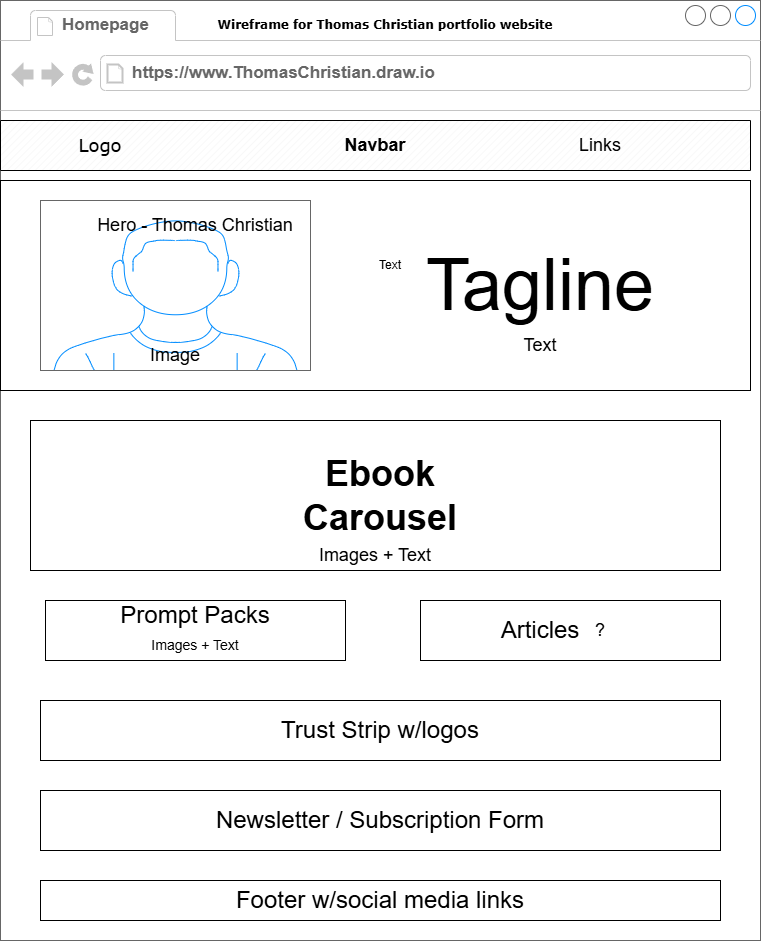

The diagram above was exported from draw.io. Its source (the exported page's mxGraphModel, read from the mxfile embedded in the PNG):
<mxGraphModel dx="1025" dy="464" grid="1" gridSize="10" guides="1" tooltips="1" connect="1" arrows="1" fold="1" page="1" pageScale="1" pageWidth="850" pageHeight="1100" math="0" shadow="0">
  <root>
    <mxCell id="0" />
    <mxCell id="1" parent="0" />
    <mxCell id="LKcnx6LbzwfuJwEgZ4cy-1" value="" style="strokeWidth=1;shadow=0;dashed=0;align=center;html=1;shape=mxgraph.mockup.containers.browserWindow;rSize=0;strokeColor=#666666;strokeColor2=#008cff;strokeColor3=#c4c4c4;mainText=,;recursiveResize=0;" parent="1" vertex="1">
      <mxGeometry x="40" y="20" width="760" height="940" as="geometry" />
    </mxCell>
    <mxCell id="LKcnx6LbzwfuJwEgZ4cy-2" value="&lt;b&gt;Homepage&lt;/b&gt;" style="strokeWidth=1;shadow=0;dashed=0;align=center;html=1;shape=mxgraph.mockup.containers.anchor;fontSize=17;fontColor=#666666;align=left;whiteSpace=wrap;" parent="LKcnx6LbzwfuJwEgZ4cy-1" vertex="1">
      <mxGeometry x="60" y="12" width="110" height="26" as="geometry" />
    </mxCell>
    <mxCell id="LKcnx6LbzwfuJwEgZ4cy-3" value="&lt;b&gt;https://www.ThomasChristian.draw.io&lt;/b&gt;" style="strokeWidth=1;shadow=0;dashed=0;align=center;html=1;shape=mxgraph.mockup.containers.anchor;rSize=0;fontSize=17;fontColor=#666666;align=left;" parent="LKcnx6LbzwfuJwEgZ4cy-1" vertex="1">
      <mxGeometry x="130" y="60" width="250" height="26" as="geometry" />
    </mxCell>
    <mxCell id="LKcnx6LbzwfuJwEgZ4cy-7" value="" style="verticalLabelPosition=bottom;verticalAlign=top;html=1;shape=mxgraph.basic.patternFillRect;fillStyle=diag;step=5;fillStrokeWidth=0.2;fillStrokeColor=#dddddd;" parent="LKcnx6LbzwfuJwEgZ4cy-1" vertex="1">
      <mxGeometry y="120" width="750" height="50" as="geometry" />
    </mxCell>
    <mxCell id="LKcnx6LbzwfuJwEgZ4cy-8" value="&lt;font style=&quot;font-size: 18px;&quot;&gt;&lt;b&gt;Navbar&lt;/b&gt;&lt;/font&gt;" style="text;html=1;whiteSpace=wrap;strokeColor=none;fillColor=none;align=center;verticalAlign=middle;rounded=0;" parent="LKcnx6LbzwfuJwEgZ4cy-1" vertex="1">
      <mxGeometry y="130" width="750" height="30" as="geometry" />
    </mxCell>
    <mxCell id="LKcnx6LbzwfuJwEgZ4cy-9" value="" style="rounded=0;whiteSpace=wrap;html=1;" parent="LKcnx6LbzwfuJwEgZ4cy-1" vertex="1">
      <mxGeometry y="180" width="750" height="210" as="geometry" />
    </mxCell>
    <mxCell id="LKcnx6LbzwfuJwEgZ4cy-10" value="" style="verticalLabelPosition=bottom;shadow=0;dashed=0;align=center;html=1;verticalAlign=top;strokeWidth=1;shape=mxgraph.mockup.containers.userMale;strokeColor=#666666;strokeColor2=#008cff;" parent="LKcnx6LbzwfuJwEgZ4cy-1" vertex="1">
      <mxGeometry x="40" y="200" width="270" height="170" as="geometry" />
    </mxCell>
    <mxCell id="LKcnx6LbzwfuJwEgZ4cy-11" value="&lt;font style=&quot;font-size: 18px;&quot;&gt;Hero - Thomas Christian&lt;/font&gt;" style="text;html=1;whiteSpace=wrap;strokeColor=none;fillColor=none;align=center;verticalAlign=middle;rounded=0;" parent="LKcnx6LbzwfuJwEgZ4cy-1" vertex="1">
      <mxGeometry x="70" y="210" width="250" height="30" as="geometry" />
    </mxCell>
    <mxCell id="LKcnx6LbzwfuJwEgZ4cy-12" value="&lt;span style=&quot;font-size: 72px;&quot;&gt;Tagline&lt;/span&gt;" style="text;html=1;whiteSpace=wrap;strokeColor=none;fillColor=none;align=center;verticalAlign=middle;rounded=0;" parent="LKcnx6LbzwfuJwEgZ4cy-1" vertex="1">
      <mxGeometry x="405" y="200" width="270" height="170" as="geometry" />
    </mxCell>
    <mxCell id="LKcnx6LbzwfuJwEgZ4cy-22" value="" style="rounded=0;whiteSpace=wrap;html=1;" parent="LKcnx6LbzwfuJwEgZ4cy-1" vertex="1">
      <mxGeometry x="30" y="420" width="690" height="150" as="geometry" />
    </mxCell>
    <mxCell id="LKcnx6LbzwfuJwEgZ4cy-23" value="&lt;b&gt;&lt;font style=&quot;font-size: 36px;&quot;&gt;Ebook Carousel&lt;/font&gt;&lt;/b&gt;" style="text;html=1;whiteSpace=wrap;strokeColor=none;fillColor=none;align=center;verticalAlign=middle;rounded=0;" parent="LKcnx6LbzwfuJwEgZ4cy-1" vertex="1">
      <mxGeometry x="350" y="480" width="60" height="30" as="geometry" />
    </mxCell>
    <mxCell id="LKcnx6LbzwfuJwEgZ4cy-24" style="edgeStyle=orthogonalEdgeStyle;rounded=0;orthogonalLoop=1;jettySize=auto;html=1;exitX=0.5;exitY=1;exitDx=0;exitDy=0;" parent="LKcnx6LbzwfuJwEgZ4cy-1" source="LKcnx6LbzwfuJwEgZ4cy-12" target="LKcnx6LbzwfuJwEgZ4cy-12" edge="1">
      <mxGeometry relative="1" as="geometry" />
    </mxCell>
    <mxCell id="LKcnx6LbzwfuJwEgZ4cy-25" value="" style="rounded=0;whiteSpace=wrap;html=1;" parent="LKcnx6LbzwfuJwEgZ4cy-1" vertex="1">
      <mxGeometry x="45" y="600" width="300" height="60" as="geometry" />
    </mxCell>
    <mxCell id="LKcnx6LbzwfuJwEgZ4cy-40" value="" style="rounded=0;whiteSpace=wrap;html=1;" parent="LKcnx6LbzwfuJwEgZ4cy-1" vertex="1">
      <mxGeometry x="420" y="600" width="300" height="60" as="geometry" />
    </mxCell>
    <mxCell id="LKcnx6LbzwfuJwEgZ4cy-41" value="&lt;font style=&quot;font-size: 24px;&quot;&gt;Prompt Packs&lt;/font&gt;" style="text;html=1;whiteSpace=wrap;strokeColor=none;fillColor=none;align=center;verticalAlign=middle;rounded=0;" parent="LKcnx6LbzwfuJwEgZ4cy-1" vertex="1">
      <mxGeometry x="60" y="600" width="270" height="30" as="geometry" />
    </mxCell>
    <mxCell id="LKcnx6LbzwfuJwEgZ4cy-42" value="&lt;font style=&quot;font-size: 24px;&quot;&gt;Articles&lt;/font&gt;" style="text;html=1;whiteSpace=wrap;strokeColor=none;fillColor=none;align=center;verticalAlign=middle;rounded=0;" parent="LKcnx6LbzwfuJwEgZ4cy-1" vertex="1">
      <mxGeometry x="510" y="615" width="60" height="30" as="geometry" />
    </mxCell>
    <mxCell id="LKcnx6LbzwfuJwEgZ4cy-43" value="" style="rounded=0;whiteSpace=wrap;html=1;" parent="LKcnx6LbzwfuJwEgZ4cy-1" vertex="1">
      <mxGeometry x="40" y="700" width="680" height="60" as="geometry" />
    </mxCell>
    <mxCell id="LKcnx6LbzwfuJwEgZ4cy-44" value="&lt;font style=&quot;font-size: 24px;&quot;&gt;Trust Strip w/logos&lt;/font&gt;" style="text;html=1;whiteSpace=wrap;strokeColor=none;fillColor=none;align=center;verticalAlign=middle;rounded=0;" parent="LKcnx6LbzwfuJwEgZ4cy-1" vertex="1">
      <mxGeometry x="40" y="715" width="680" height="30" as="geometry" />
    </mxCell>
    <mxCell id="LKcnx6LbzwfuJwEgZ4cy-46" value="" style="rounded=0;whiteSpace=wrap;html=1;" parent="LKcnx6LbzwfuJwEgZ4cy-1" vertex="1">
      <mxGeometry x="40" y="790" width="680" height="60" as="geometry" />
    </mxCell>
    <mxCell id="LKcnx6LbzwfuJwEgZ4cy-47" value="&lt;font style=&quot;font-size: 24px;&quot;&gt;Footer w/social media links&lt;/font&gt;" style="rounded=0;whiteSpace=wrap;html=1;" parent="LKcnx6LbzwfuJwEgZ4cy-1" vertex="1">
      <mxGeometry x="40" y="880" width="680" height="40" as="geometry" />
    </mxCell>
    <mxCell id="LKcnx6LbzwfuJwEgZ4cy-48" value="&lt;span style=&quot;font-size: 24px;&quot;&gt;Newsletter / Subscription Form&lt;/span&gt;" style="text;html=1;whiteSpace=wrap;strokeColor=none;fillColor=none;align=center;verticalAlign=middle;rounded=0;" parent="LKcnx6LbzwfuJwEgZ4cy-1" vertex="1">
      <mxGeometry x="40" y="805" width="680" height="30" as="geometry" />
    </mxCell>
    <mxCell id="vJfoO640r24xAmruPrb1-1" value="&lt;font style=&quot;font-size: 18px;&quot;&gt;Image&lt;/font&gt;" style="text;html=1;whiteSpace=wrap;strokeColor=none;fillColor=none;align=center;verticalAlign=middle;rounded=0;" parent="LKcnx6LbzwfuJwEgZ4cy-1" vertex="1">
      <mxGeometry x="145" y="340" width="60" height="30" as="geometry" />
    </mxCell>
    <mxCell id="vJfoO640r24xAmruPrb1-2" value="&lt;font style=&quot;font-size: 18px;&quot;&gt;Text&lt;/font&gt;" style="text;html=1;whiteSpace=wrap;strokeColor=none;fillColor=none;align=center;verticalAlign=middle;rounded=0;" parent="LKcnx6LbzwfuJwEgZ4cy-1" vertex="1">
      <mxGeometry x="510" y="330" width="60" height="30" as="geometry" />
    </mxCell>
    <mxCell id="vJfoO640r24xAmruPrb1-4" value="&lt;font face=&quot;Verdana&quot; style=&quot;font-size: 18px;&quot;&gt;Logo&lt;/font&gt;" style="text;html=1;whiteSpace=wrap;strokeColor=none;fillColor=none;align=center;verticalAlign=middle;rounded=0;" parent="LKcnx6LbzwfuJwEgZ4cy-1" vertex="1">
      <mxGeometry x="70" y="130" width="60" height="30" as="geometry" />
    </mxCell>
    <mxCell id="vJfoO640r24xAmruPrb1-5" value="&lt;font style=&quot;font-size: 18px;&quot;&gt;Links&lt;/font&gt;" style="text;html=1;whiteSpace=wrap;strokeColor=none;fillColor=none;align=center;verticalAlign=middle;rounded=0;" parent="LKcnx6LbzwfuJwEgZ4cy-1" vertex="1">
      <mxGeometry x="570" y="130" width="60" height="30" as="geometry" />
    </mxCell>
    <mxCell id="vJfoO640r24xAmruPrb1-6" value="&lt;span style=&quot;font-size: 18px;&quot;&gt;Images + Text&lt;/span&gt;" style="text;html=1;whiteSpace=wrap;strokeColor=none;fillColor=none;align=center;verticalAlign=middle;rounded=0;" parent="LKcnx6LbzwfuJwEgZ4cy-1" vertex="1">
      <mxGeometry x="30" y="540" width="690" height="30" as="geometry" />
    </mxCell>
    <mxCell id="vJfoO640r24xAmruPrb1-7" value="&lt;font style=&quot;font-size: 18px;&quot;&gt;?&lt;/font&gt;" style="text;html=1;whiteSpace=wrap;strokeColor=none;fillColor=none;align=center;verticalAlign=middle;rounded=0;" parent="LKcnx6LbzwfuJwEgZ4cy-1" vertex="1">
      <mxGeometry x="570" y="615" width="60" height="30" as="geometry" />
    </mxCell>
    <mxCell id="vJfoO640r24xAmruPrb1-8" value="&lt;font style=&quot;font-size: 14px;&quot;&gt;Images + Text&lt;/font&gt;" style="text;html=1;whiteSpace=wrap;strokeColor=none;fillColor=none;align=center;verticalAlign=middle;rounded=0;" parent="LKcnx6LbzwfuJwEgZ4cy-1" vertex="1">
      <mxGeometry x="50" y="630" width="290" height="30" as="geometry" />
    </mxCell>
    <mxCell id="LKcnx6LbzwfuJwEgZ4cy-4" value="&lt;font face=&quot;Verdana&quot;&gt;&lt;b&gt;Wireframe for Thomas Christian portfolio website&lt;/b&gt;&lt;/font&gt;" style="text;html=1;whiteSpace=wrap;strokeColor=none;fillColor=none;align=center;verticalAlign=middle;rounded=0;" parent="1" vertex="1">
      <mxGeometry x="50" y="30" width="750" height="30" as="geometry" />
    </mxCell>
    <mxCell id="vJfoO640r24xAmruPrb1-3" value="Text" style="text;html=1;whiteSpace=wrap;strokeColor=none;fillColor=none;align=center;verticalAlign=middle;rounded=0;" parent="1" vertex="1">
      <mxGeometry x="400" y="270" width="60" height="30" as="geometry" />
    </mxCell>
  </root>
</mxGraphModel>